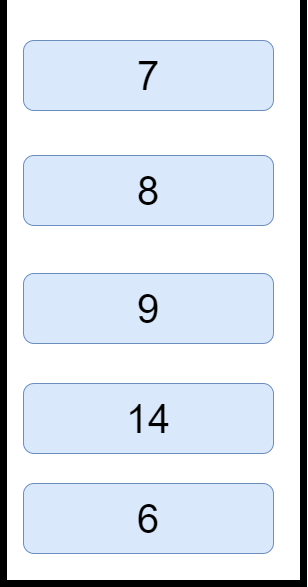

The diagram above was exported from draw.io. Its source (the exported page's mxGraphModel, read from the mxfile embedded in the PNG):
<mxGraphModel dx="1103" dy="1798" grid="1" gridSize="10" guides="1" tooltips="1" connect="1" arrows="1" fold="1" page="1" pageScale="1" pageWidth="827" pageHeight="1169" math="0" shadow="0">
  <root>
    <mxCell id="0" />
    <mxCell id="1" parent="0" />
    <mxCell id="hZXBjJjVzzlVdITdHEGl-1" value="" style="shape=partialRectangle;whiteSpace=wrap;html=1;top=0;bottom=0;fillColor=none;strokeWidth=7;" vertex="1" parent="1">
      <mxGeometry x="220" y="-220" width="300" height="580" as="geometry" />
    </mxCell>
    <mxCell id="hZXBjJjVzzlVdITdHEGl-2" value="" style="shape=partialRectangle;whiteSpace=wrap;html=1;top=0;left=0;fillColor=none;strokeWidth=7;" vertex="1" parent="1">
      <mxGeometry x="220" y="-20" width="300" height="380" as="geometry" />
    </mxCell>
    <mxCell id="hZXBjJjVzzlVdITdHEGl-3" value="&lt;font style=&quot;font-size: 40px;&quot;&gt;6&lt;/font&gt;" style="rounded=1;whiteSpace=wrap;html=1;fillColor=#dae8fc;strokeColor=#6c8ebf;" vertex="1" parent="1">
      <mxGeometry x="240" y="260" width="250" height="70" as="geometry" />
    </mxCell>
    <mxCell id="hZXBjJjVzzlVdITdHEGl-4" value="&lt;font style=&quot;font-size: 40px;&quot;&gt;14&lt;/font&gt;" style="rounded=1;whiteSpace=wrap;html=1;fillColor=#dae8fc;strokeColor=#6c8ebf;" vertex="1" parent="1">
      <mxGeometry x="240" y="160" width="250" height="70" as="geometry" />
    </mxCell>
    <mxCell id="hZXBjJjVzzlVdITdHEGl-9" value="&lt;font style=&quot;font-size: 40px;&quot;&gt;9&lt;/font&gt;" style="rounded=1;whiteSpace=wrap;html=1;fillColor=#dae8fc;strokeColor=#6c8ebf;" vertex="1" parent="1">
      <mxGeometry x="240" y="50" width="250" height="70" as="geometry" />
    </mxCell>
    <mxCell id="hZXBjJjVzzlVdITdHEGl-10" value="&lt;font style=&quot;font-size: 40px;&quot;&gt;8&lt;/font&gt;" style="rounded=1;whiteSpace=wrap;html=1;fillColor=#dae8fc;strokeColor=#6c8ebf;" vertex="1" parent="1">
      <mxGeometry x="240" y="-68" width="250" height="70" as="geometry" />
    </mxCell>
    <mxCell id="hZXBjJjVzzlVdITdHEGl-11" value="&lt;font style=&quot;font-size: 40px;&quot;&gt;7&lt;/font&gt;" style="rounded=1;whiteSpace=wrap;html=1;fillColor=#dae8fc;strokeColor=#6c8ebf;" vertex="1" parent="1">
      <mxGeometry x="240" y="-183" width="250" height="70" as="geometry" />
    </mxCell>
  </root>
</mxGraphModel>